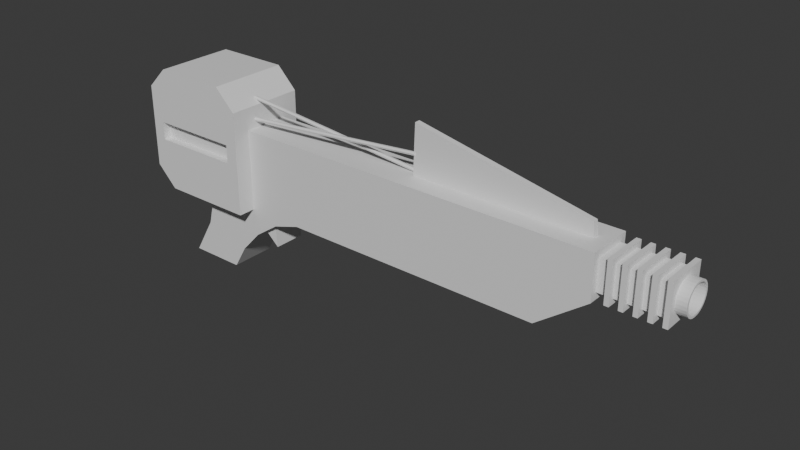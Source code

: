 # Source: PlazmaGun.blend  (saved by Blender 4.3.34; exported with 4.5.12 LTS)
import bpy
from mathutils import Matrix  # noqa: F401  (used for matrix-valued properties, if any)

bpy.ops.wm.read_factory_settings(use_empty=True)
scene = bpy.context.scene
scene.name = 'Scene'

# ---- collections
col_collection = bpy.data.collections.new('Collection'); scene.collection.children.link(col_collection)

# ---- materials (node trees are filled in below, after node groups)
mat_material = bpy.data.materials.new('Material')
mat_material.alpha_threshold = 0.0
mat_material.roughness = 0.5
mat_material.line_color = (0.0, 0.0, 0.0, 1.0)

# ---- material node trees
mat_material.use_nodes = True; mat_material.node_tree.nodes.clear()
_N = mat_material.node_tree.nodes; _L = mat_material.node_tree.links
n0 = _N.new('ShaderNodeOutputMaterial'); n0.name = 'Material Output'; n0.location = (300, 300)
n1 = _N.new('ShaderNodeBsdfPrincipled'); n1.name = 'Principled BSDF'; n1.location = (10, 300)
n1.inputs[3].default_value = 1.45
_L.new(n1.outputs[0], n0.inputs[0])
n0.is_active_output = True

# ---- world
world_world = bpy.data.worlds.new('World'); scene.world = world_world
world_world.use_nodes = True; world_world.node_tree.nodes.clear()
_N = world_world.node_tree.nodes; _L = world_world.node_tree.links
n0 = _N.new('ShaderNodeOutputWorld'); n0.name = 'World Output'; n0.location = (300, 300)
n1 = _N.new('ShaderNodeBackground'); n1.name = 'Background'; n1.location = (10, 300)
n1.inputs[0].default_value = (0.05088, 0.05088, 0.05088, 1.0)
_L.new(n1.outputs[0], n0.inputs[0])
n0.is_active_output = True
world_world.color = (0.05088, 0.05088, 0.05088)
world_world.sun_shadow_jitter_overblur = 0.0

# ---- meshes
me_cube = bpy.data.meshes.new('Cube')
me_cube.from_pydata([(1.848, 0.08104, 0.4079), (1.582, 0.1166, 0.1723), (1.848, -0.08777, 0.4079), (1.582, -0.1234, 0.1723), (-0.1082, 0.1166, 0.3723), (-0.1082, 0.1166, 0.1723), (-0.1082, -0.1234, 0.3723), (-0.1082, -0.1234, 0.1723), (1.848, -0.08777, 0.5668), (-0.08698, -0.05804, 0.6024), (1.848, 0.08104, 0.5668), (-0.08698, 0.05131, 0.6024), (1.848, 0.1166, 0.3723), (1.848, -0.1234, 0.3723), (1.782, 0.01116, 0.6024), (1.782, -0.01789, 0.6024), (2.16, 0.1086, 0.5943), (2.184, 0.1086, 0.5943), (2.184, -0.1153, 0.5943), (2.16, -0.1153, 0.5943), (2.095, 0.1086, 0.5943), (2.119, 0.1086, 0.5943), (2.119, -0.1153, 0.5943), (2.095, -0.1153, 0.5943), (2.031, 0.1086, 0.5943), (2.054, 0.1086, 0.5943), (2.054, -0.1153, 0.5943), (2.031, -0.1153, 0.5943), (1.966, 0.1086, 0.5943), (1.989, 0.1086, 0.5943), (1.989, -0.1153, 0.5943), (1.966, -0.1153, 0.5943), (1.901, 0.1086, 0.5943), (1.925, 0.1086, 0.5943), (1.925, -0.1153, 0.5943), (1.901, -0.1153, 0.5943), (1.925, -0.08777, 0.4079), (1.901, -0.08777, 0.4079), (1.989, -0.08777, 0.4079), (1.966, -0.08777, 0.4079), (2.054, -0.08777, 0.4079), (2.031, -0.08777, 0.4079), (2.119, -0.08777, 0.4079), (2.095, -0.08777, 0.4079), (2.16, -0.08777, 0.4079), (2.16, -0.08777, 0.5668), (2.095, -0.08777, 0.5668), (2.119, -0.08777, 0.5668), (2.031, -0.08777, 0.5668), (2.054, -0.08777, 0.5668), (1.966, -0.08777, 0.5668), (1.989, -0.08777, 0.5668), (1.901, -0.08777, 0.5668), (1.925, -0.08777, 0.5668), (1.925, 0.08104, 0.4079), (1.901, 0.08104, 0.4079), (1.989, 0.08104, 0.4079), (1.966, 0.08104, 0.4079), (2.054, 0.08104, 0.4079), (2.031, 0.08104, 0.4079), (2.119, 0.08104, 0.4079), (2.095, 0.08104, 0.4079), (2.16, 0.08104, 0.4079), (1.925, 0.08104, 0.5668), (1.901, 0.08104, 0.5668), (1.989, 0.08104, 0.5668), (1.966, 0.08104, 0.5668), (2.054, 0.08104, 0.5668), (2.031, 0.08104, 0.5668), (2.119, 0.08104, 0.5668), (2.095, 0.08104, 0.5668), (2.16, 0.08104, 0.5668), (1.925, 0.1086, 0.3804), (1.901, 0.1086, 0.3804), (1.989, 0.1086, 0.3804), (1.966, 0.1086, 0.3804), (2.054, 0.1086, 0.3804), (2.031, 0.1086, 0.3804), (2.119, 0.1086, 0.3804), (2.095, 0.1086, 0.3804), (2.184, 0.1086, 0.3804), (2.16, 0.1086, 0.3804), (1.925, -0.1153, 0.3804), (1.901, -0.1153, 0.3804), (1.989, -0.1153, 0.3804), (1.966, -0.1153, 0.3804), (2.054, -0.1153, 0.3804), (2.031, -0.1153, 0.3804), (2.119, -0.1153, 0.3804), (2.095, -0.1153, 0.3804), (2.184, -0.1153, 0.3804), (2.16, -0.1153, 0.3804), (2.237, 0.00217, 0.4186), (2.237, 0.07035, 0.4868), (2.237, 0.01779, 0.4203), (2.237, 0.03206, 0.4253), (2.237, 0.04486, 0.4334), (2.237, 0.05555, 0.4441), (2.237, 0.06359, 0.4569), (2.237, 0.06858, 0.4711), (2.237, -0.07708, 0.4868), (2.237, -0.008903, 0.4186), (2.237, -0.07532, 0.4711), (2.237, -0.07033, 0.4569), (2.237, -0.06228, 0.4441), (2.237, -0.05159, 0.4334), (2.237, -0.03879, 0.4253), (2.237, -0.02453, 0.4203), (2.237, 0.07035, 0.4879), (2.237, 0.00217, 0.5561), (2.237, 0.06858, 0.5035), (2.237, 0.06359, 0.5178), (2.237, 0.05555, 0.5306), (2.237, 0.04486, 0.5413), (2.237, 0.03206, 0.5493), (2.237, 0.01779, 0.5543), (2.237, -0.008903, 0.5561), (2.237, -0.07708, 0.4879), (2.237, -0.02453, 0.5543), (2.237, -0.03879, 0.5493), (2.237, -0.05159, 0.5413), (2.237, -0.06228, 0.5306), (2.237, -0.07033, 0.5178), (2.237, -0.07532, 0.5035), (2.184, -0.009503, 0.4079), (2.184, -0.08777, 0.4862), (2.184, -0.1153, 0.3804), (2.184, -0.02692, 0.4098), (2.184, -0.04346, 0.4156), (2.184, -0.0583, 0.425), (2.184, -0.0707, 0.4374), (2.184, -0.08002, 0.4522), (2.184, -0.08581, 0.4687), (2.184, -0.08777, 0.4885), (2.184, -0.009503, 0.5668), (2.184, -0.1153, 0.5943), (2.184, -0.08581, 0.5059), (2.184, -0.08002, 0.5225), (2.184, -0.0707, 0.5373), (2.184, -0.0583, 0.5497), (2.184, -0.04346, 0.559), (2.184, -0.02692, 0.5648), (2.184, 0.08104, 0.4862), (2.184, 0.00277, 0.4079), (2.184, 0.1085, 0.3804), (2.184, 0.07908, 0.4687), (2.184, 0.07329, 0.4522), (2.184, 0.06396, 0.4374), (2.184, 0.05157, 0.425), (2.184, 0.03673, 0.4156), (2.184, 0.02019, 0.4098), (2.184, 0.00277, 0.5668), (2.184, 0.08104, 0.4885), (2.184, 0.1085, 0.5943), (2.184, 0.02019, 0.5648), (2.184, 0.03673, 0.559), (2.184, 0.05157, 0.5497), (2.184, 0.06396, 0.5373), (2.184, 0.07329, 0.5225), (2.184, 0.07908, 0.5059), (2.237, -0.08581, 0.4687), (2.237, -0.08777, 0.4862), (2.237, -0.08002, 0.4522), (2.237, -0.0707, 0.4374), (2.237, -0.0583, 0.425), (2.237, -0.04346, 0.4156), (2.237, -0.02692, 0.4098), (2.237, -0.009503, 0.4079), (2.237, 0.08104, 0.4862), (2.237, 0.07908, 0.4687), (2.237, 0.07329, 0.4522), (2.237, 0.06396, 0.4374), (2.237, 0.05157, 0.425), (2.237, 0.03673, 0.4156), (2.237, 0.02019, 0.4098), (2.237, 0.00277, 0.4079), (2.237, -0.02692, 0.5648), (2.237, -0.009503, 0.5668), (2.237, -0.04346, 0.559), (2.237, -0.0583, 0.5497), (2.237, -0.0707, 0.5373), (2.237, -0.08002, 0.5225), (2.237, -0.08581, 0.5059), (2.237, -0.08777, 0.4885), (2.237, 0.07908, 0.5059), (2.237, 0.08104, 0.4885), (2.237, 0.07329, 0.5225), (2.237, 0.06396, 0.5373), (2.237, 0.05157, 0.5497), (2.237, 0.03673, 0.559), (2.237, 0.02019, 0.5648), (2.237, 0.00277, 0.5668), (2.09, -0.07532, 0.4711), (2.09, -0.07708, 0.4868), (2.09, -0.07033, 0.4569), (2.09, -0.06228, 0.4441), (2.09, -0.05159, 0.4334), (2.09, -0.03879, 0.4253), (2.09, -0.02453, 0.4203), (2.09, -0.008903, 0.4186), (2.09, 0.07035, 0.4868), (2.09, 0.06858, 0.4711), (2.09, 0.06359, 0.4569), (2.09, 0.05555, 0.4441), (2.09, 0.04486, 0.4334), (2.09, 0.03206, 0.4253), (2.09, 0.01779, 0.4203), (2.09, 0.00217, 0.4186), (2.09, -0.02453, 0.5543), (2.09, -0.008903, 0.5561), (2.09, -0.03879, 0.5493), (2.09, -0.05159, 0.5413), (2.09, -0.06228, 0.5306), (2.09, -0.07033, 0.5178), (2.09, -0.07532, 0.5035), (2.09, -0.07708, 0.4879), (2.09, 0.06858, 0.5035), (2.09, 0.07035, 0.4879), (2.09, 0.06359, 0.5178), (2.09, 0.05555, 0.5306), (2.09, 0.04486, 0.5413), (2.09, 0.03206, 0.5493), (2.09, 0.01779, 0.5543), (2.09, 0.00217, 0.5561), (1.848, -0.1234, 0.6024), (-0.1082, -0.1234, 0.6024), (1.848, 0.1166, 0.6024), (-0.1082, 0.1166, 0.6024), (0.8477, -0.01789, 0.6024), (1.782, -0.003366, 0.6024), (-0.08698, -0.003366, 0.6024), (0.8477, 0.01116, 0.6024), (0.8477, -0.003366, 0.6024), (1.773, -0.003366, 0.6736), (1.773, -0.01789, 0.6736), (0.8573, 0.01116, 0.8618), (1.773, 0.01116, 0.6736), (0.8573, -0.01789, 0.8618), (0.8573, -0.003366, 0.8618), (-0.4066, 0.1166, 0.1723), (-0.4066, -0.1234, 0.1723), (-0.4539, 0.1166, -0.01338), (-0.4539, -0.1234, -0.01338), (-0.2714, 0.1166, -0.2095), (-0.2714, -0.1234, -0.2095), (-0.5698, 0.1166, -0.2095), (-0.5698, -0.1234, -0.2095), (-0.2907, 0.09738, -0.2095), (-0.2907, -0.1041, -0.2095), (-0.5506, 0.09738, -0.2095), (-0.5506, -0.1041, -0.2095), (-0.2871, 0.1009, -0.2222), (-0.2871, -0.1076, -0.2222), (-0.5541, 0.1009, -0.2222), (-0.5541, -0.1076, -0.2222), (0.1152, 0.1166, 0.6024), (0.1152, 0.04263, 0.6024), (0.1152, 0.1166, 0.3723), (0.1152, -0.04936, 0.6024), (0.1152, -0.1234, 0.6024), (0.1152, -0.1234, 0.3723), (0.1152, -0.003366, 0.6024), (-0.05864, 0.08167, 0.05305), (-0.1974, 0.1166, -0.08435), (-0.2379, 0.1166, -0.01338), (-0.1351, 0.1166, 0.06653), (-0.1974, -0.1234, -0.08435), (-0.05864, -0.0884, 0.05305), (-0.1351, -0.1234, 0.06653), (-0.2379, -0.1234, -0.01338), (0.01836, -0.0884, 0.1059), (0.1976, -0.1234, 0.1723), (0.1152, -0.1234, 0.2547), (0.03274, -0.1234, 0.1723), (0.1976, 0.1166, 0.1723), (0.01836, 0.08167, 0.1059), (0.03274, 0.1166, 0.1723), (0.1152, 0.1166, 0.2547), (-0.08747, 0.1166, 0.03326), (-0.08747, -0.1234, 0.03326), (0.0472, -0.1234, 0.1256), (0.0472, 0.1166, 0.1256), (0.01745, 0.08167, -0.01578), (0.01745, -0.0884, -0.01578), (0.009137, -0.0884, 0.07723), (0.009137, 0.08167, 0.07723), (-0.1751, -0.2137, 0.5354), (-0.4066, 0.207, 0.1723), (-0.7194, -0.1234, 0.3723), (-0.7194, 0.1166, 0.3723), (-0.7194, -0.1234, 0.6024), (-0.7194, 0.1166, 0.6024), (-0.1082, 0.207, 0.1723), (-0.1751, 0.207, 0.4392), (-0.4066, -0.1234, 0.828), (-0.4066, 0.1166, 0.828), (-0.1751, -0.2137, 0.4392), (-0.1082, -0.2137, 0.1723), (-0.6099, 0.1166, 0.1723), (-0.7194, 0.1166, 0.2819), (-0.7194, -0.1234, 0.2819), (-0.6099, -0.1234, 0.1723), (-0.1082, -0.1234, 0.7185), (-0.2178, -0.1234, 0.828), (-0.2178, 0.1166, 0.828), (-0.1082, 0.1166, 0.7185), (-0.6099, -0.1234, 0.828), (-0.7194, -0.1234, 0.7185), (-0.7194, 0.1166, 0.7185), (-0.6099, 0.1166, 0.828), (-0.1751, 0.207, 0.5354), (-0.4066, -0.2137, 0.1723), (-0.4066, -0.2137, 0.4392), (-0.4066, 0.207, 0.4392), (-0.6525, -0.2137, 0.4392), (-0.4066, -0.2137, 0.5354), (-0.4066, 0.207, 0.5354), (-0.6525, -0.2137, 0.5354), (-0.6525, 0.207, 0.5354), (-0.6525, 0.207, 0.4392), (-0.4066, 0.207, 0.828), (-0.4066, -0.2137, 0.828), (-0.7194, 0.207, 0.2819), (-0.6099, 0.207, 0.1723), (-0.6099, -0.2137, 0.1723), (-0.7194, -0.2137, 0.2819), (-0.2178, -0.2137, 0.828), (-0.1082, -0.2137, 0.7185), (-0.1082, 0.207, 0.7185), (-0.2178, 0.207, 0.828), (-0.7194, -0.2137, 0.7185), (-0.6099, -0.2137, 0.828), (-0.6099, 0.207, 0.828), (-0.7194, 0.207, 0.7185), (-0.1402, -0.06062, 0.6436), (0.8561, -0.006423, 0.7104), (0.8526, 0.02743, 0.6108), (-0.1371, -0.02677, 0.7434), (0.854, 0.02324, 0.6198), (-0.1357, -0.03096, 0.7523), (0.8547, 0.01329, 0.6206), (-0.135, -0.0409, 0.7531), (0.8539, 0.00754, 0.6125), (-0.1358, -0.04666, 0.745), (0.8525, 0.01173, 0.6035), (-0.1372, -0.04246, 0.736), (0.8518, 0.02168, 0.6027), (-0.1379, -0.03252, 0.7352), (0.8557, -0.01062, 0.7195), (-0.1406, -0.06481, 0.6526), (0.8562, -0.02056, 0.7204), (-0.1401, -0.07476, 0.6536), (0.857, -0.02631, 0.7123), (-0.1393, -0.08051, 0.6454), (0.8574, -0.02212, 0.7032), (-0.1389, -0.07631, 0.6364), (0.8569, -0.01217, 0.7022), (-0.1394, -0.06637, 0.6354), (-0.4066, -0.2137, 0.6024), (-0.1082, -0.2137, 0.6024), (-0.1082, -0.2137, 0.3723), (-0.4066, -0.2137, 0.3723), (-0.1082, 0.207, 0.6024), (-0.4066, 0.207, 0.6024), (-0.4066, 0.207, 0.3723), (-0.1082, 0.207, 0.3723), (-0.7194, -0.2137, 0.3723), (-0.7194, -0.2137, 0.6024), (-0.7194, 0.207, 0.6024), (-0.7194, 0.207, 0.3723), (-0.4066, 0.1846, 0.5354), (-0.4066, 0.1846, 0.4392), (-0.4066, -0.1742, 0.5354), (-0.4066, -0.1742, 0.4392), (-0.1751, -0.1742, 0.5354), (-0.1751, -0.1742, 0.4392), (-0.1751, 0.1846, 0.5354), (-0.1751, 0.1846, 0.4392), (-0.6525, -0.1742, 0.4392), (-0.6525, -0.1742, 0.5354), (-0.6525, 0.1846, 0.5354), (-0.6525, 0.1846, 0.4392)], [(5, 7)], [(6, 260, 259, 225), (273, 272, 260, 6, 7), (239, 298, 323, 287), (241, 264, 263, 243, 245), (1, 12, 13, 3), (274, 277, 257, 12, 1), (232, 261, 258, 228), (289, 291, 368, 369), (144, 143, 124, 126, 90, 80), (12, 257, 255, 226), (0, 2, 13, 12), (8, 10, 226, 224), (2, 8, 224, 13), (10, 0, 12, 226), (142, 152, 185, 168), (151, 134, 177, 191), (34, 33, 32, 35), (69, 47, 45, 71), (0, 10, 64, 55), (10, 8, 52, 64), (63, 53, 50, 66), (65, 51, 48, 68), (67, 49, 46, 70), (54, 63, 66, 57), (56, 65, 68, 59), (58, 67, 70, 61), (60, 69, 71, 62), (133, 125, 161, 183), (53, 36, 39, 50), (51, 38, 41, 48), (49, 40, 43, 46), (47, 42, 44, 45), (122, 123, 214, 213), (2, 0, 55, 37), (36, 54, 57, 39), (38, 56, 59, 41), (40, 58, 61, 43), (42, 60, 62, 44), (51, 65, 29, 30), (135, 134, 151, 153, 17, 18), (61, 70, 20, 79), (60, 42, 88, 78), (153, 152, 142, 144, 80, 17), (46, 43, 89, 23), (64, 52, 35, 32), (41, 59, 77, 87), (42, 47, 22, 88), (69, 60, 78, 21), (70, 46, 23, 20), (48, 41, 87, 27), (59, 68, 24, 77), (53, 63, 33, 34), (58, 40, 86, 76), (40, 49, 26, 86), (39, 57, 75, 85), (47, 69, 21, 22), (50, 39, 85, 31), (67, 58, 76, 25), (8, 2, 37, 52), (30, 29, 28, 31), (26, 25, 24, 27), (22, 21, 20, 23), (18, 17, 16, 19), (33, 72, 73, 32), (29, 74, 75, 28), (25, 76, 77, 24), (21, 78, 79, 20), (17, 80, 81, 16), (72, 82, 83, 73), (74, 84, 85, 75), (76, 86, 87, 77), (78, 88, 89, 79), (80, 90, 91, 81), (82, 34, 35, 83), (84, 30, 31, 85), (86, 26, 27, 87), (88, 22, 23, 89), (90, 18, 19, 91), (45, 44, 91, 19), (71, 45, 19, 16), (43, 61, 79, 89), (63, 54, 72, 33), (126, 125, 133, 135, 18, 90), (66, 50, 31, 28), (62, 71, 16, 81), (54, 36, 82, 72), (55, 64, 32, 73), (44, 62, 81, 91), (49, 67, 25, 26), (65, 56, 74, 29), (36, 53, 34, 82), (37, 55, 73, 83), (52, 37, 83, 35), (68, 48, 27, 24), (56, 38, 84, 74), (57, 66, 28, 75), (38, 51, 30, 84), (124, 127, 126), (127, 128, 126), (128, 129, 126), (129, 130, 126), (130, 131, 126), (131, 132, 126), (132, 125, 126), (133, 136, 135), (136, 137, 135), (137, 138, 135), (138, 139, 135), (139, 140, 135), (140, 141, 135), (141, 134, 135), (142, 145, 144), (145, 146, 144), (146, 147, 144), (147, 148, 144), (148, 149, 144), (149, 150, 144), (150, 143, 144), (151, 154, 153), (154, 155, 153), (155, 156, 153), (156, 157, 153), (157, 158, 153), (158, 159, 153), (159, 152, 153), (161, 125, 132, 160), (160, 132, 131, 162), (162, 131, 130, 163), (163, 130, 129, 164), (164, 129, 128, 165), (165, 128, 127, 166), (166, 127, 124, 167), (142, 168, 169, 145), (145, 169, 170, 146), (146, 170, 171, 147), (147, 171, 172, 148), (148, 172, 173, 149), (149, 173, 174, 150), (150, 174, 175, 143), (177, 134, 141, 176), (176, 141, 140, 178), (178, 140, 139, 179), (179, 139, 138, 180), (180, 138, 137, 181), (181, 137, 136, 182), (182, 136, 133, 183), (185, 152, 159, 184), (184, 159, 158, 186), (186, 158, 157, 187), (187, 157, 156, 188), (188, 156, 155, 189), (189, 155, 154, 190), (190, 154, 151, 191), (124, 143, 175, 167), (102, 100, 161, 160), (103, 102, 160, 162), (104, 103, 162, 163), (105, 104, 163, 164), (106, 105, 164, 165), (107, 106, 165, 166), (101, 107, 166, 167), (93, 99, 169, 168), (99, 98, 170, 169), (98, 97, 171, 170), (97, 96, 172, 171), (96, 95, 173, 172), (95, 94, 174, 173), (94, 92, 175, 174), (118, 116, 177, 176), (119, 118, 176, 178), (120, 119, 178, 179), (121, 120, 179, 180), (122, 121, 180, 181), (123, 122, 181, 182), (117, 123, 182, 183), (110, 108, 185, 184), (111, 110, 184, 186), (112, 111, 186, 187), (113, 112, 187, 188), (114, 113, 188, 189), (115, 114, 189, 190), (109, 115, 190, 191), (92, 101, 167, 175), (100, 117, 183, 161), (108, 93, 168, 185), (116, 109, 191, 177), (193, 192, 194, 195, 196, 197, 198, 199, 207, 206, 205, 204, 203, 202, 201, 200, 217, 216, 218, 219, 220, 221, 222, 223, 209, 208, 210, 211, 212, 213, 214, 215), (107, 101, 199, 198), (123, 117, 215, 214), (99, 93, 200, 201), (108, 110, 216, 217), (98, 99, 201, 202), (110, 111, 218, 216), (97, 98, 202, 203), (111, 112, 219, 218), (96, 97, 203, 204), (112, 113, 220, 219), (95, 96, 204, 205), (113, 114, 221, 220), (94, 95, 205, 206), (114, 115, 222, 221), (92, 94, 206, 207), (100, 102, 192, 193), (115, 109, 223, 222), (116, 118, 208, 209), (102, 103, 194, 192), (101, 92, 207, 199), (118, 119, 210, 208), (103, 104, 195, 194), (117, 100, 193, 215), (119, 120, 211, 210), (104, 105, 196, 195), (93, 108, 217, 200), (120, 121, 212, 211), (105, 106, 197, 196), (109, 116, 209, 223), (121, 122, 213, 212), (106, 107, 198, 197), (15, 228, 258, 259, 224), (14, 229, 15, 224, 226), (9, 230, 11, 227, 225), (11, 256, 255, 227), (231, 232, 238, 235), (228, 15, 234, 237), (231, 256, 261, 232), (233, 238, 237, 234), (236, 235, 238, 233), (229, 14, 236, 233), (14, 231, 235, 236), (232, 228, 237, 238), (15, 229, 233, 234), (295, 304, 329, 320), (225, 227, 305, 302), (291, 290, 307, 308), (7, 6, 360, 297), (240, 239, 241, 242), (302, 303, 326, 327), (242, 241, 245, 246), (7, 268, 279, 280, 273), (271, 274, 1, 3), (5, 276, 281, 278, 265), (239, 5, 265, 264, 241), (7, 240, 242, 269, 268), (266, 269, 242, 246, 244), (245, 243, 247, 249), (244, 246, 250, 248), (243, 244, 248, 247), (246, 245, 249, 250), (248, 250, 254, 252), (251, 252, 254, 253), (249, 247, 251, 253), (250, 249, 253, 254), (247, 248, 252, 251), (255, 257, 4, 227), (259, 260, 13, 224), (5, 4, 257, 277, 276), (255, 256, 231, 14, 226), (3, 13, 260, 272, 271), (261, 256, 11, 230), (258, 261, 230, 9), (259, 258, 9, 225), (263, 266, 244, 243), (278, 263, 264, 265), (266, 279, 268, 269), (280, 271, 272, 273), (274, 281, 276, 277), (278, 279, 266, 263), (280, 281, 274, 271), (270, 267, 283, 284), (262, 267, 279, 278), (270, 275, 281, 280), (275, 262, 278, 281), (267, 270, 280, 279), (282, 285, 284, 283), (275, 270, 284, 285), (262, 275, 285, 282), (267, 262, 282, 283), (240, 7, 297, 311), (289, 288, 290, 291), (297, 360, 361, 311), (227, 4, 365, 362), (300, 288, 289, 299), (290, 288, 366, 367), (303, 294, 321, 326), (308, 309, 332, 333), (303, 304, 295, 294), (6, 225, 359, 360), (305, 227, 362, 328), (294, 295, 309, 306), (298, 301, 300, 299), (302, 305, 304, 303), (306, 309, 308, 307), (239, 240, 301, 298), (365, 292, 287, 364), (286, 315, 372, 374), (318, 316, 370, 380), (293, 313, 371, 377), (364, 287, 323, 322, 369), (311, 361, 366, 325, 324), (314, 312, 373, 378), (358, 359, 327, 326, 321), (367, 358, 321, 331, 330), (363, 368, 333, 332, 320), (362, 363, 320, 329, 328), (291, 308, 333, 368), (301, 240, 311, 324), (304, 305, 328, 329), (4, 5, 292, 365), (307, 290, 367, 330), (288, 300, 325, 366), (294, 306, 331, 321), (298, 299, 322, 323), (299, 289, 369, 322), (306, 307, 330, 331), (309, 295, 320, 332), (225, 302, 327, 359), (5, 239, 287, 292), (300, 301, 324, 325), (349, 334, 357, 355, 353, 351), (336, 337, 339, 338), (352, 353, 355, 354), (338, 339, 341, 340), (335, 348, 350, 352, 354, 356), (350, 351, 353, 352), (340, 341, 343, 342), (356, 357, 334, 335), (348, 349, 351, 350), (342, 343, 345, 344), (339, 337, 347, 345, 343, 341), (335, 334, 349, 348), (344, 345, 347, 346), (354, 355, 357, 356), (346, 347, 337, 336), (336, 338, 340, 342, 344, 346), (315, 286, 359, 358), (296, 312, 361, 360), (310, 316, 363, 362), (313, 293, 365, 364), (293, 310, 362, 365), (286, 296, 360, 359), (312, 314, 366, 361), (314, 317, 367, 366), (318, 319, 369, 368), (319, 313, 364, 369), (316, 318, 368, 363), (317, 315, 358, 367), (370, 371, 381, 380), (375, 374, 372, 373), (376, 377, 371, 370), (373, 372, 379, 378), (317, 314, 378, 379), (310, 293, 377, 376), (315, 317, 379, 372), (312, 296, 375, 373), (319, 318, 380, 381), (296, 286, 374, 375), (316, 310, 376, 370), (313, 319, 381, 371)])
_uv = me_cube.uv_layers.new(name='UVMap')
_uv.uv.foreach_set('vector', [0.625, 1.0, 0.625, 0.9714, 0.625, 0.9714, 0.625, 1.0, 0.375, 0.9792, 0.4781, 0.9688, 0.625, 0.9714, 0.625, 1.0, 0.375, 1.0, 0.375, 0.25, 0.375, 0.25, 0.375, 0.25, 0.375, 0.25, 0.375, 0.25, 0.375, 0.25, 0.375, 0.25, 0.375, 0.25, 0.375, 0.25, 0.375, 0.5, 0.625, 0.5, 0.625, 0.75, 0.375, 0.75, 0.375, 0.2952, 0.4781, 0.2812, 0.625, 0.2786, 0.625, 0.5, 0.375, 0.5, 0.75, 0.625, 0.8416, 0.625, 0.8416, 0.682, 0.75, 0.682, 0.625, 0.25, 0.625, 0.25, 0.625, 0.25, 0.625, 0.25, 0.625, 0.5371, 0.625, 0.6186, 0.625, 0.6314, 0.625, 0.7129, 0.625, 0.7129, 0.625, 0.5371, 0.625, 0.5, 0.625, 0.2786, 0.625, 0.2786, 0.625, 0.5, 0.625, 0.5371, 0.625, 0.7129, 0.625, 0.75, 0.625, 0.5, 0.625, 0.7129, 0.625, 0.5371, 0.625, 0.5, 0.625, 0.75, 0.625, 0.7129, 0.625, 0.7129, 0.625, 0.75, 0.625, 0.75, 0.625, 0.5371, 0.625, 0.5371, 0.625, 0.5, 0.625, 0.5, 0.625, 0.5371, 0.625, 0.5371, 0.625, 0.5371, 0.625, 0.5371, 0.625, 0.6186, 0.625, 0.6314, 0.625, 0.6314, 0.625, 0.6186, 0.625, 0.7129, 0.625, 0.5371, 0.625, 0.5371, 0.625, 0.7129, 0.625, 0.5371, 0.625, 0.7129, 0.625, 0.7129, 0.625, 0.5371, 0.625, 0.5371, 0.625, 0.5371, 0.625, 0.5371, 0.625, 0.5371, 0.625, 0.5371, 0.625, 0.7129, 0.625, 0.7129, 0.625, 0.5371, 0.625, 0.5371, 0.625, 0.7129, 0.625, 0.7129, 0.625, 0.5371, 0.625, 0.5371, 0.625, 0.7129, 0.625, 0.7129, 0.625, 0.5371, 0.625, 0.5371, 0.625, 0.7129, 0.625, 0.7129, 0.625, 0.5371, 0.625, 0.5371, 0.625, 0.5371, 0.625, 0.5371, 0.625, 0.5371, 0.625, 0.5371, 0.625, 0.5371, 0.625, 0.5371, 0.625, 0.5371, 0.625, 0.5371, 0.625, 0.5371, 0.625, 0.5371, 0.625, 0.5371, 0.625, 0.5371, 0.625, 0.5371, 0.625, 0.5371, 0.625, 0.5371, 0.625, 0.7129, 0.625, 0.7129, 0.625, 0.7129, 0.625, 0.7129, 0.625, 0.7129, 0.625, 0.7129, 0.625, 0.7129, 0.625, 0.7129, 0.625, 0.7129, 0.625, 0.7129, 0.625, 0.7129, 0.625, 0.7129, 0.625, 0.7129, 0.625, 0.7129, 0.625, 0.7129, 0.625, 0.7129, 0.625, 0.7129, 0.625, 0.7129, 0.625, 0.7129, 0.625, 0.7129, 0.625, 0.6995, 0.625, 0.702, 0.625, 0.702, 0.625, 0.6995, 0.625, 0.7129, 0.625, 0.5371, 0.625, 0.5371, 0.625, 0.7129, 0.625, 0.7129, 0.625, 0.5371, 0.625, 0.5371, 0.625, 0.7129, 0.625, 0.7129, 0.625, 0.5371, 0.625, 0.5371, 0.625, 0.7129, 0.625, 0.7129, 0.625, 0.5371, 0.625, 0.5371, 0.625, 0.7129, 0.625, 0.7129, 0.625, 0.5371, 0.625, 0.5371, 0.625, 0.7129, 0.625, 0.7129, 0.625, 0.5371, 0.625, 0.5371, 0.625, 0.7129, 0.625, 0.7129, 0.625, 0.6314, 0.625, 0.6186, 0.625, 0.5371, 0.625, 0.5371, 0.625, 0.7129, 0.625, 0.5371, 0.625, 0.5371, 0.625, 0.5371, 0.625, 0.5371, 0.625, 0.5371, 0.625, 0.7129, 0.625, 0.7129, 0.625, 0.5371, 0.625, 0.5371, 0.625, 0.5371, 0.625, 0.5371, 0.625, 0.5371, 0.625, 0.5371, 0.625, 0.5371, 0.625, 0.7129, 0.625, 0.7129, 0.625, 0.7129, 0.625, 0.7129, 0.625, 0.5371, 0.625, 0.7129, 0.625, 0.7129, 0.625, 0.5371, 0.625, 0.7129, 0.625, 0.5371, 0.625, 0.5371, 0.625, 0.7129, 0.625, 0.7129, 0.625, 0.7129, 0.625, 0.7129, 0.625, 0.7129, 0.625, 0.5371, 0.625, 0.5371, 0.625, 0.5371, 0.625, 0.5371, 0.625, 0.5371, 0.625, 0.7129, 0.625, 0.7129, 0.625, 0.5371, 0.625, 0.7129, 0.625, 0.7129, 0.625, 0.7129, 0.625, 0.7129, 0.625, 0.5371, 0.625, 0.5371, 0.625, 0.5371, 0.625, 0.5371, 0.625, 0.7129, 0.625, 0.5371, 0.625, 0.5371, 0.625, 0.7129, 0.625, 0.5371, 0.625, 0.7129, 0.625, 0.7129, 0.625, 0.5371, 0.625, 0.7129, 0.625, 0.7129, 0.625, 0.7129, 0.625, 0.7129, 0.625, 0.7129, 0.625, 0.5371, 0.625, 0.5371, 0.625, 0.7129, 0.625, 0.7129, 0.625, 0.5371, 0.625, 0.5371, 0.625, 0.7129, 0.625, 0.7129, 0.625, 0.7129, 0.625, 0.7129, 0.625, 0.7129, 0.625, 0.5371, 0.625, 0.5371, 0.625, 0.5371, 0.625, 0.5371, 0.625, 0.7129, 0.625, 0.7129, 0.625, 0.7129, 0.625, 0.7129, 0.625, 0.7129, 0.625, 0.5371, 0.625, 0.5371, 0.625, 0.7129, 0.625, 0.7129, 0.625, 0.5371, 0.625, 0.5371, 0.625, 0.7129, 0.625, 0.7129, 0.625, 0.5371, 0.625, 0.5371, 0.625, 0.7129, 0.625, 0.7129, 0.625, 0.5371, 0.625, 0.5371, 0.625, 0.7129, 0.625, 0.5371, 0.625, 0.5371, 0.625, 0.5371, 0.625, 0.5371, 0.625, 0.5371, 0.625, 0.5371, 0.625, 0.5371, 0.625, 0.5371, 0.625, 0.5371, 0.625, 0.5371, 0.625, 0.5371, 0.625, 0.5371, 0.625, 0.5371, 0.625, 0.5371, 0.625, 0.5371, 0.625, 0.5371, 0.625, 0.5371, 0.625, 0.5371, 0.625, 0.5371, 0.625, 0.5371, 0.625, 0.5371, 0.625, 0.7129, 0.625, 0.7129, 0.625, 0.5371, 0.625, 0.5371, 0.625, 0.7129, 0.625, 0.7129, 0.625, 0.5371, 0.625, 0.5371, 0.625, 0.7129, 0.625, 0.7129, 0.625, 0.5371, 0.625, 0.5371, 0.625, 0.7129, 0.625, 0.7129, 0.625, 0.5371, 0.625, 0.5371, 0.625, 0.7129, 0.625, 0.7129, 0.625, 0.5371, 0.625, 0.7129, 0.625, 0.7129, 0.625, 0.7129, 0.625, 0.7129, 0.625, 0.7129, 0.625, 0.7129, 0.625, 0.7129, 0.625, 0.7129, 0.625, 0.7129, 0.625, 0.7129, 0.625, 0.7129, 0.625, 0.7129, 0.625, 0.7129, 0.625, 0.7129, 0.625, 0.7129, 0.625, 0.7129, 0.625, 0.7129, 0.625, 0.7129, 0.625, 0.7129, 0.625, 0.7129, 0.625, 0.7129, 0.625, 0.7129, 0.625, 0.7129, 0.625, 0.7129, 0.625, 0.5371, 0.625, 0.7129, 0.625, 0.7129, 0.625, 0.5371, 0.625, 0.7129, 0.625, 0.5371, 0.625, 0.5371, 0.625, 0.7129, 0.625, 0.5371, 0.625, 0.5371, 0.625, 0.5371, 0.625, 0.5371, 0.625, 0.7129, 0.625, 0.7129, 0.625, 0.7129, 0.625, 0.7129, 0.625, 0.7129, 0.625, 0.7129, 0.625, 0.5371, 0.625, 0.7129, 0.625, 0.7129, 0.625, 0.5371, 0.625, 0.5371, 0.625, 0.5371, 0.625, 0.5371, 0.625, 0.5371, 0.625, 0.5371, 0.625, 0.7129, 0.625, 0.7129, 0.625, 0.5371, 0.625, 0.5371, 0.625, 0.5371, 0.625, 0.5371, 0.625, 0.5371, 0.625, 0.7129, 0.625, 0.5371, 0.625, 0.5371, 0.625, 0.7129, 0.625, 0.7129, 0.625, 0.5371, 0.625, 0.5371, 0.625, 0.7129, 0.625, 0.5371, 0.625, 0.5371, 0.625, 0.5371, 0.625, 0.5371, 0.625, 0.7129, 0.625, 0.7129, 0.625, 0.7129, 0.625, 0.7129, 0.625, 0.7129, 0.625, 0.5371, 0.625, 0.5371, 0.625, 0.7129, 0.625, 0.7129, 0.625, 0.7129, 0.625, 0.7129, 0.625, 0.7129, 0.625, 0.5371, 0.625, 0.7129, 0.625, 0.7129, 0.625, 0.5371, 0.625, 0.5371, 0.625, 0.7129, 0.625, 0.7129, 0.625, 0.5371, 0.625, 0.5371, 0.625, 0.5371, 0.625, 0.5371, 0.625, 0.5371, 0.625, 0.7129, 0.625, 0.7129, 0.625, 0.7129, 0.625, 0.7129, 0.625, 0.6314, 0.625, 0.6495, 0.625, 0.7129, 0.625, 0.6495, 0.625, 0.6668, 0.625, 0.7129, 0.625, 0.6668, 0.625, 0.6822, 0.625, 0.7129, 0.625, 0.6822, 0.625, 0.6951, 0.625, 0.7129, 0.625, 0.6951, 0.625, 0.7048, 0.625, 0.7129, 0.625, 0.7048, 0.625, 0.7109, 0.625, 0.7129, 0.625, 0.7109, 0.625, 0.7129, 0.625, 0.7129, 0.625, 0.7129, 0.625, 0.7129, 0.625, 0.7129, 0.625, 0.7129, 0.625, 0.7129, 0.625, 0.7129, 0.625, 0.7129, 0.625, 0.7129, 0.625, 0.7129, 0.625, 0.7129, 0.625, 0.7129, 0.625, 0.7129, 0.625, 0.7129, 0.625, 0.7129, 0.625, 0.7129, 0.625, 0.7129, 0.625, 0.7129, 0.625, 0.7129, 0.625, 0.7129, 0.625, 0.7129, 0.625, 0.7129, 0.625, 0.5371, 0.625, 0.5371, 0.625, 0.5371, 0.625, 0.5371, 0.625, 0.5371, 0.625, 0.5371, 0.625, 0.5371, 0.625, 0.5371, 0.625, 0.5371, 0.625, 0.5371, 0.625, 0.5371, 0.625, 0.5371, 0.625, 0.5371, 0.625, 0.5371, 0.625, 0.5371, 0.625, 0.5371, 0.625, 0.5371, 0.625, 0.5371, 0.625, 0.5371, 0.625, 0.5371, 0.625, 0.5371, 0.625, 0.6186, 0.625, 0.6005, 0.625, 0.5371, 0.625, 0.6005, 0.625, 0.5832, 0.625, 0.5371, 0.625, 0.5832, 0.625, 0.5678, 0.625, 0.5371, 0.625, 0.5678, 0.625, 0.5549, 0.625, 0.5371, 0.625, 0.5549, 0.625, 0.5452, 0.625, 0.5371, 0.625, 0.5452, 0.625, 0.5391, 0.625, 0.5371, 0.625, 0.5391, 0.625, 0.5371, 0.625, 0.5371, 0.625, 0.7129, 0.625, 0.7129, 0.625, 0.7129, 0.625, 0.7122, 0.625, 0.7122, 0.625, 0.7129, 0.625, 0.7129, 0.625, 0.7102, 0.625, 0.7102, 0.625, 0.7129, 0.625, 0.7129, 0.625, 0.707, 0.625, 0.707, 0.625, 0.7129, 0.625, 0.6822, 0.625, 0.6822, 0.625, 0.6822, 0.625, 0.6822, 0.625, 0.6668, 0.625, 0.6668, 0.625, 0.6668, 0.625, 0.6668, 0.625, 0.6495, 0.625, 0.6495, 0.625, 0.6495, 0.625, 0.6495, 0.625, 0.6314, 0.625, 0.6314, 0.625, 0.5371, 0.625, 0.5371, 0.625, 0.5378, 0.625, 0.5371, 0.625, 0.5371, 0.625, 0.5378, 0.625, 0.5398, 0.625, 0.5371, 0.625, 0.5371, 0.625, 0.5398, 0.625, 0.543, 0.625, 0.5371, 0.625, 0.5371, 0.625, 0.543, 0.625, 0.5678, 0.625, 0.5678, 0.625, 0.5678, 0.625, 0.5678, 0.625, 0.5832, 0.625, 0.5832, 0.625, 0.5832, 0.625, 0.5832, 0.625, 0.6005, 0.625, 0.6005, 0.625, 0.6005, 0.625, 0.6005, 0.625, 0.6186, 0.625, 0.6186, 0.625, 0.6314, 0.625, 0.6314, 0.625, 0.6495, 0.625, 0.6495, 0.625, 0.6495, 0.625, 0.6495, 0.625, 0.6668, 0.625, 0.6668, 0.625, 0.6668, 0.625, 0.6668, 0.625, 0.6822, 0.625, 0.6822, 0.625, 0.6822, 0.625, 0.6822, 0.625, 0.7129, 0.625, 0.707, 0.625, 0.707, 0.625, 0.7129, 0.625, 0.7129, 0.625, 0.7102, 0.625, 0.7102, 0.625, 0.7129, 0.625, 0.7129, 0.625, 0.7122, 0.625, 0.7122, 0.625, 0.7129, 0.625, 0.7129, 0.625, 0.7129, 0.625, 0.5371, 0.625, 0.5371, 0.625, 0.5371, 0.625, 0.5378, 0.625, 0.5378, 0.625, 0.5371, 0.625, 0.5371, 0.625, 0.5398, 0.625, 0.5398, 0.625, 0.5371, 0.625, 0.5371, 0.625, 0.543, 0.625, 0.543, 0.625, 0.5371, 0.625, 0.5678, 0.625, 0.5678, 0.625, 0.5678, 0.625, 0.5678, 0.625, 0.5832, 0.625, 0.5832, 0.625, 0.5832, 0.625, 0.5832, 0.625, 0.6005, 0.625, 0.6005, 0.625, 0.6005, 0.625, 0.6005, 0.625, 0.6186, 0.625, 0.6186, 0.625, 0.6314, 0.625, 0.6186, 0.625, 0.6186, 0.625, 0.6314, 0.625, 0.702, 0.625, 0.7028, 0.625, 0.7129, 0.625, 0.7122, 0.625, 0.6995, 0.625, 0.702, 0.625, 0.7122, 0.625, 0.7102, 0.625, 0.6928, 0.625, 0.6995, 0.625, 0.7102, 0.625, 0.707, 0.625, 0.6774, 0.625, 0.6928, 0.625, 0.707, 0.625, 0.6822, 0.625, 0.6624, 0.625, 0.6774, 0.625, 0.6822, 0.625, 0.6668, 0.625, 0.6472, 0.625, 0.6624, 0.625, 0.6668, 0.625, 0.6495, 0.625, 0.6308, 0.625, 0.6472, 0.625, 0.6495, 0.625, 0.6314, 0.625, 0.5472, 0.625, 0.548, 0.625, 0.5378, 0.625, 0.5371, 0.625, 0.548, 0.625, 0.5505, 0.625, 0.5398, 0.625, 0.5378, 0.625, 0.5505, 0.625, 0.5572, 0.625, 0.543, 0.625, 0.5398, 0.625, 0.5572, 0.625, 0.5726, 0.625, 0.5678, 0.625, 0.543, 0.625, 0.5726, 0.625, 0.5876, 0.625, 0.5832, 0.625, 0.5678, 0.625, 0.5876, 0.625, 0.6028, 0.625, 0.6005, 0.625, 0.5832, 0.625, 0.6028, 0.625, 0.6192, 0.625, 0.6186, 0.625, 0.6005, 0.625, 0.6472, 0.625, 0.6308, 0.625, 0.6314, 0.625, 0.6495, 0.625, 0.6624, 0.625, 0.6472, 0.625, 0.6495, 0.625, 0.6668, 0.625, 0.6774, 0.625, 0.6624, 0.625, 0.6668, 0.625, 0.6822, 0.625, 0.6928, 0.625, 0.6774, 0.625, 0.6822, 0.625, 0.707, 0.625, 0.6995, 0.625, 0.6928, 0.625, 0.707, 0.625, 0.7102, 0.625, 0.702, 0.625, 0.6995, 0.625, 0.7102, 0.625, 0.7122, 0.625, 0.7028, 0.625, 0.702, 0.625, 0.7122, 0.625, 0.7129, 0.625, 0.548, 0.625, 0.5472, 0.625, 0.5371, 0.625, 0.5378, 0.625, 0.5505, 0.625, 0.548, 0.625, 0.5378, 0.625, 0.5398, 0.625, 0.5572, 0.625, 0.5505, 0.625, 0.5398, 0.625, 0.543, 0.625, 0.5726, 0.625, 0.5572, 0.625, 0.543, 0.625, 0.5678, 0.625, 0.5876, 0.625, 0.5726, 0.625, 0.5678, 0.625, 0.5832, 0.625, 0.6028, 0.625, 0.5876, 0.625, 0.5832, 0.625, 0.6005, 0.625, 0.6192, 0.625, 0.6028, 0.625, 0.6005, 0.625, 0.6186, 0.625, 0.6192, 0.625, 0.6308, 0.625, 0.6314, 0.625, 0.6186, 0.625, 0.7028, 0.625, 0.7028, 0.625, 0.7129, 0.625, 0.7129, 0.625, 0.5472, 0.625, 0.5472, 0.625, 0.5371, 0.625, 0.5371, 0.625, 0.6308, 0.625, 0.6192, 0.625, 0.6186, 0.625, 0.6314, 0.625, 0.7028, 0.625, 0.702, 0.625, 0.6995, 0.625, 0.6928, 0.625, 0.6774, 0.625, 0.6624, 0.625, 0.6472, 0.625, 0.6308, 0.625, 0.6192, 0.625, 0.6028, 0.625, 0.5876, 0.625, 0.5726, 0.625, 0.5572, 0.625, 0.5505, 0.625, 0.548, 0.625, 0.5472, 0.625, 0.5472, 0.625, 0.548, 0.625, 0.5505, 0.625, 0.5572, 0.625, 0.5726, 0.625, 0.5876, 0.625, 0.6028, 0.625, 0.6192, 0.625, 0.6308, 0.625, 0.6472, 0.625, 0.6624, 0.625, 0.6774, 0.625, 0.6928, 0.625, 0.6995, 0.625, 0.702, 0.625, 0.7028, 0.625, 0.6472, 0.625, 0.6308, 0.625, 0.6308, 0.625, 0.6472, 0.625, 0.702, 0.625, 0.7028, 0.625, 0.7028, 0.625, 0.702, 0.625, 0.548, 0.625, 0.5472, 0.625, 0.5472, 0.625, 0.548, 0.625, 0.5472, 0.625, 0.548, 0.625, 0.548, 0.625, 0.5472, 0.625, 0.5505, 0.625, 0.548, 0.625, 0.548, 0.625, 0.5505, 0.625, 0.548, 0.625, 0.5505, 0.625, 0.5505, 0.625, 0.548, 0.625, 0.5572, 0.625, 0.5505, 0.625, 0.5505, 0.625, 0.5572, 0.625, 0.5505, 0.625, 0.5572, 0.625, 0.5572, 0.625, 0.5505, 0.625, 0.5726, 0.625, 0.5572, 0.625, 0.5572, 0.625, 0.5726, 0.625, 0.5572, 0.625, 0.5726, 0.625, 0.5726, 0.625, 0.5572, 0.625, 0.5876, 0.625, 0.5726, 0.625, 0.5726, 0.625, 0.5876, 0.625, 0.5726, 0.625, 0.5876, 0.625, 0.5876, 0.625, 0.5726, 0.625, 0.6028, 0.625, 0.5876, 0.625, 0.5876, 0.625, 0.6028, 0.625, 0.5876, 0.625, 0.6028, 0.625, 0.6028, 0.625, 0.5876, 0.625, 0.6192, 0.625, 0.6028, 0.625, 0.6028, 0.625, 0.6192, 0.625, 0.7028, 0.625, 0.702, 0.625, 0.702, 0.625, 0.7028, 0.625, 0.6028, 0.625, 0.6192, 0.625, 0.6192, 0.625, 0.6028, 0.625, 0.6308, 0.625, 0.6472, 0.625, 0.6472, 0.625, 0.6308, 0.625, 0.702, 0.625, 0.6995, 0.625, 0.6995, 0.625, 0.702, 0.625, 0.6308, 0.625, 0.6192, 0.625, 0.6192, 0.625, 0.6308, 0.625, 0.6472, 0.625, 0.6624, 0.625, 0.6624, 0.625, 0.6472, 0.625, 0.6995, 0.625, 0.6928, 0.625, 0.6928, 0.625, 0.6995, 0.625, 0.7028, 0.625, 0.7028, 0.625, 0.7028, 0.625, 0.7028, 0.625, 0.6624, 0.625, 0.6774, 0.625, 0.6774, 0.625, 0.6624, 0.625, 0.6928, 0.625, 0.6774, 0.625, 0.6774, 0.625, 0.6928, 0.625, 0.5472, 0.625, 0.5472, 0.625, 0.5472, 0.625, 0.5472, 0.625, 0.6774, 0.625, 0.6928, 0.625, 0.6928, 0.625, 0.6774, 0.625, 0.6774, 0.625, 0.6624, 0.625, 0.6624, 0.625, 0.6774, 0.625, 0.6192, 0.625, 0.6308, 0.625, 0.6308, 0.625, 0.6192, 0.625, 0.6928, 0.625, 0.6995, 0.625, 0.6995, 0.625, 0.6928, 0.625, 0.6624, 0.625, 0.6472, 0.625, 0.6472, 0.625, 0.6624, 0.6332, 0.682, 0.75, 0.682, 0.8416, 0.682, 0.8464, 0.75, 0.625, 0.75, 0.6332, 0.568, 0.6332, 0.625, 0.6332, 0.682, 0.625, 0.75, 0.625, 0.5, 0.8668, 0.682, 0.8668, 0.625, 0.8668, 0.568, 0.875, 0.5, 0.875, 0.75, 0.8668, 0.568, 0.8416, 0.568, 0.8464, 0.5, 0.875, 0.5, 0.75, 0.568, 0.75, 0.625, 0.75, 0.625, 0.75, 0.568, 0.75, 0.682, 0.6332, 0.682, 0.6332, 0.682, 0.75, 0.682, 0.75, 0.568, 0.8416, 0.568, 0.8416, 0.625, 0.75, 0.625, 0.6332, 0.625, 0.75, 0.625, 0.75, 0.682, 0.6332, 0.682, 0.6332, 0.568, 0.75, 0.568, 0.75, 0.625, 0.6332, 0.625, 0.6332, 0.625, 0.6332, 0.568, 0.6332, 0.568, 0.6332, 0.625, 0.6332, 0.568, 0.75, 0.568, 0.75, 0.568, 0.6332, 0.568, 0.75, 0.625, 0.75, 0.682, 0.75, 0.682, 0.75, 0.625, 0.6332, 0.682, 0.6332, 0.625, 0.6332, 0.625, 0.6332, 0.682, 0.875, 0.5, 0.875, 0.5, 0.875, 0.5, 0.875, 0.5, 0.875, 0.75, 0.875, 0.5, 0.875, 0.5, 0.875, 0.75, 0.625, 0.25, 0.625, 0.0, 0.625, 0.0, 0.625, 0.25, 0.375, 1.0, 0.625, 1.0, 0.625, 1.0, 0.375, 1.0, 0.375, 0.0, 0.375, 0.25, 0.375, 0.25, 0.375, 0.0, 0.875, 0.75, 0.875, 0.75, 0.875, 0.75, 0.875, 0.75, 0.375, 0.0, 0.375, 0.25, 0.375, 0.25, 0.375, 0.0, 0.375, 1.0, 0.375, 1.0, 0.375, 0.9917, 0.375, 0.9753, 0.375, 0.9792, 0.1702, 0.75, 0.1702, 0.5, 0.375, 0.5, 0.375, 0.75, 0.375, 0.25, 0.375, 0.2708, 0.375, 0.2747, 0.375, 0.2583, 0.375, 0.25, 0.375, 0.25, 0.375, 0.25, 0.375, 0.25, 0.375, 0.25, 0.375, 0.25, 0.375, 1.0, 0.375, 1.0, 0.375, 1.0, 0.375, 1.0, 0.375, 1.0, 0.375, 1.0, 0.375, 1.0, 0.375, 1.0, 0.375, 1.0, 0.375, 1.0, 0.375, 0.25, 0.375, 0.25, 0.375, 0.25, 0.375, 0.25, 0.375, 1.0, 0.375, 1.0, 0.375, 1.0, 0.375, 1.0, 0.125, 0.5, 0.125, 0.75, 0.125, 0.75, 0.125, 0.5, 0.375, 0.0, 0.375, 0.25, 0.375, 0.25, 0.375, 0.0, 0.375, 1.0, 0.375, 1.0, 0.375, 1.0, 0.375, 1.0, 0.125, 0.5, 0.125, 0.75, 0.125, 0.75, 0.125, 0.5, 0.375, 0.25, 0.375, 0.25, 0.375, 0.25, 0.375, 0.25, 0.375, 0.0, 0.375, 0.25, 0.375, 0.25, 0.375, 0.0, 0.125, 0.5, 0.125, 0.75, 0.125, 0.75, 0.125, 0.5, 0.625, 0.2786, 0.625, 0.2786, 0.625, 0.25, 0.625, 0.25, 0.625, 0.9714, 0.625, 0.9714, 0.625, 0.75, 0.625, 0.75, 0.375, 0.25, 0.625, 0.25, 0.625, 0.2786, 0.4781, 0.2812, 0.375, 0.2708, 0.8464, 0.5, 0.8416, 0.568, 0.75, 0.568, 0.6332, 0.568, 0.625, 0.5, 0.375, 0.75, 0.625, 0.75, 0.625, 0.9714, 0.4781, 0.9688, 0.375, 0.9548, 0.8416, 0.625, 0.8416, 0.568, 0.8668, 0.568, 0.8668, 0.625, 0.8416, 0.682, 0.8416, 0.625, 0.8668, 0.625, 0.8668, 0.682, 0.8464, 0.75, 0.8416, 0.682, 0.8668, 0.682, 0.875, 0.75, 0.125, 0.5, 0.125, 0.75, 0.125, 0.75, 0.125, 0.5, 0.375, 0.25, 0.375, 0.25, 0.375, 0.25, 0.375, 0.25, 0.375, 1.0, 0.375, 1.0, 0.375, 1.0, 0.375, 1.0, 0.375, 0.9753, 0.375, 0.967, 0.375, 0.967, 0.375, 0.9792, 0.375, 0.283, 0.375, 0.2747, 0.375, 0.2708, 0.375, 0.283, 0.125, 0.5, 0.125, 0.75, 0.125, 0.75, 0.125, 0.5, 0.2125, 0.8128, 0.375, 0.2747, 0.375, 0.283, 0.158, 0.75, 0.2547, 0.755, 0.31, 0.8177, 0.31, 0.8177, 0.2547, 0.755, 0.3624, 0.3547, 0.31, 0.8177, 0.3205, 0.9372, 0.375, 0.2583, 0.2547, 0.755, 0.356, 0.3557, 0.375, 0.2747, 0.2125, 0.8128, 0.356, 0.3557, 0.3624, 0.3547, 0.375, 0.2583, 0.375, 0.2747, 0.31, 0.8177, 0.2547, 0.755, 0.2125, 0.8128, 0.3205, 0.9372, 0.3624, 0.3547, 0.356, 0.3557, 0.2547, 0.755, 0.31, 0.8177, 0.356, 0.3557, 0.2547, 0.755, 0.2547, 0.755, 0.356, 0.3557, 0.3624, 0.3547, 0.356, 0.3557, 0.356, 0.3557, 0.3624, 0.3547, 0.31, 0.8177, 0.3624, 0.3547, 0.3624, 0.3547, 0.31, 0.8177, 0.375, 1.0, 0.375, 1.0, 0.375, 1.0, 0.375, 1.0, 0.625, 0.25, 0.625, 0.0, 0.625, 0.0, 0.625, 0.25, 0.375, 1.0, 0.625, 1.0, 0.625, 1.0, 0.375, 1.0, 0.625, 0.25, 0.625, 0.25, 0.625, 0.25, 0.625, 0.25, 0.512, 0.0, 0.625, 0.0, 0.625, 0.25, 0.512, 0.25, 0.625, 0.0, 0.625, 0.0, 0.625, 0.0, 0.625, 0.0, 0.875, 0.75, 0.875, 0.75, 0.875, 0.75, 0.875, 0.75, 0.625, 0.25, 0.625, 0.25, 0.625, 0.25, 0.625, 0.25, 0.875, 0.75, 0.875, 0.5, 0.875, 0.5, 0.875, 0.75, 0.625, 1.0, 0.625, 1.0, 0.625, 1.0, 0.625, 1.0, 0.875, 0.5, 0.875, 0.5, 0.875, 0.5, 0.875, 0.5, 0.875, 0.75, 0.875, 0.5, 0.875, 0.5, 0.875, 0.75, 0.375, 0.25, 0.375, 0.0, 0.512, 0.0, 0.512, 0.25, 0.875, 0.75, 0.875, 0.5, 0.875, 0.5, 0.875, 0.75, 0.625, 0.0, 0.625, 0.25, 0.625, 0.25, 0.625, 0.0, 0.375, 0.25, 0.375, 0.0, 0.375, 0.0, 0.375, 0.25, 0.625, 0.25, 0.375, 0.25, 0.375, 0.25, 0.625, 0.25, 0.625, 1.0, 0.625, 1.0, 0.625, 1.0, 0.625, 1.0, 0.625, 0.25, 0.625, 0.25, 0.625, 0.25, 0.625, 0.25, 0.625, 0.25, 0.625, 0.25, 0.625, 0.25, 0.625, 0.25, 0.625, 0.25, 0.375, 0.25, 0.375, 0.25, 0.512, 0.25, 0.625, 0.25, 0.375, 1.0, 0.625, 1.0, 0.625, 1.0, 0.512, 1.0, 0.375, 1.0, 0.625, 1.0, 0.625, 1.0, 0.625, 1.0, 0.625, 1.0, 0.625, 1.0, 0.625, 1.0, 0.625, 1.0, 0.625, 1.0, 0.625, 1.0, 0.625, 1.0, 0.625, 1.0, 0.625, 1.0, 0.625, 1.0, 0.625, 1.0, 0.625, 0.25, 0.625, 0.25, 0.625, 0.25, 0.625, 0.25, 0.625, 0.25, 0.625, 0.25, 0.625, 0.25, 0.625, 0.25, 0.625, 0.25, 0.625, 0.25, 0.625, 0.25, 0.625, 0.25, 0.625, 0.25, 0.625, 0.25, 0.375, 0.0, 0.375, 0.0, 0.375, 0.0, 0.375, 0.0, 0.875, 0.5, 0.875, 0.5, 0.875, 0.5, 0.875, 0.5, 0.625, 0.25, 0.375, 0.25, 0.375, 0.25, 0.625, 0.25, 0.625, 0.0, 0.625, 0.0, 0.625, 0.0, 0.625, 0.0, 0.625, 0.0, 0.512, 0.0, 0.512, 0.0, 0.625, 0.0, 0.875, 0.75, 0.875, 0.75, 0.875, 0.75, 0.875, 0.75, 0.375, 0.25, 0.512, 0.25, 0.512, 0.25, 0.375, 0.25, 0.512, 0.25, 0.625, 0.25, 0.625, 0.25, 0.512, 0.25, 0.625, 0.0, 0.625, 0.0, 0.625, 0.0, 0.625, 0.0, 0.875, 0.5, 0.875, 0.5, 0.875, 0.5, 0.875, 0.5, 0.875, 0.75, 0.875, 0.75, 0.875, 0.75, 0.875, 0.75, 0.375, 0.25, 0.375, 0.25, 0.375, 0.25, 0.375, 0.25, 0.512, 0.0, 0.375, 0.0, 0.375, 0.0, 0.512, 0.0, 0.4578, 0.37, 0.25, 0.49, 0.04215, 0.37, 0.04215, 0.13, 0.25, 0.01, 0.4578, 0.13, 1.0, 0.5, 1.0, 1.0, 0.8333, 1.0, 0.8333, 0.5, 0.5, 0.5, 0.5, 1.0, 0.3333, 1.0, 0.3333, 0.5, 0.8333, 0.5, 0.8333, 1.0, 0.6667, 1.0, 0.6667, 0.5, 0.75, 0.49, 0.9578, 0.37, 0.9578, 0.13, 0.75, 0.01, 0.5422, 0.13, 0.5422, 0.37, 0.6667, 0.5, 0.6667, 1.0, 0.5, 1.0, 0.5, 0.5, 0.6667, 0.5, 0.6667, 1.0, 0.5, 1.0, 0.5, 0.5, 0.1667, 0.5, 0.1667, 1.0, -8.941e-08, 1.0, -8.941e-08, 0.5, 0.8333, 0.5, 0.8333, 1.0, 0.6667, 1.0, 0.6667, 0.5, 0.5, 0.5, 0.5, 1.0, 0.3333, 1.0, 0.3333, 0.5, 0.4578, 0.37, 0.25, 0.49, 0.04215, 0.37, 0.04215, 0.13, 0.25, 0.01, 0.4578, 0.13, 1.0, 0.5, 1.0, 1.0, 0.8333, 1.0, 0.8333, 0.5, 0.3333, 0.5, 0.3333, 1.0, 0.1667, 1.0, 0.1667, 0.5, 0.3333, 0.5, 0.3333, 1.0, 0.1667, 1.0, 0.1667, 0.5, 0.1667, 0.5, 0.1667, 1.0, -8.941e-08, 1.0, -8.941e-08, 0.5, 0.75, 0.49, 0.9578, 0.37, 0.9578, 0.13, 0.75, 0.01, 0.5422, 0.13, 0.5422, 0.37, 0.625, 1.0, 0.625, 1.0, 0.625, 1.0, 0.625, 1.0, 0.625, 1.0, 0.625, 1.0, 0.625, 1.0, 0.625, 1.0, 0.625, 0.25, 0.625, 0.25, 0.625, 0.25, 0.625, 0.25, 0.625, 0.25, 0.625, 0.25, 0.625, 0.25, 0.625, 0.25, 0.625, 0.25, 0.625, 0.25, 0.625, 0.25, 0.625, 0.25, 0.625, 1.0, 0.625, 1.0, 0.625, 1.0, 0.625, 1.0, 0.625, 1.0, 0.625, 1.0, 0.625, 1.0, 0.625, 1.0, 0.625, 1.0, 0.625, 1.0, 0.625, 1.0, 0.625, 1.0, 0.625, 0.25, 0.625, 0.25, 0.625, 0.25, 0.625, 0.25, 0.625, 0.25, 0.625, 0.25, 0.625, 0.25, 0.625, 0.25, 0.625, 0.25, 0.625, 0.25, 0.625, 0.25, 0.625, 0.25, 0.625, 1.0, 0.625, 1.0, 0.625, 1.0, 0.625, 1.0, 0.625, 0.25, 0.625, 0.25, 0.625, 0.25, 0.625, 0.25, 0.625, 1.0, 0.625, 1.0, 0.625, 1.0, 0.625, 1.0, 0.625, 0.25, 0.625, 0.25, 0.625, 0.25, 0.625, 0.25, 0.625, 1.0, 0.625, 1.0, 0.625, 1.0, 0.625, 1.0, 0.625, 1.0, 0.625, 1.0, 0.625, 1.0, 0.625, 1.0, 0.625, 0.25, 0.625, 0.25, 0.625, 0.25, 0.625, 0.25, 0.625, 1.0, 0.625, 1.0, 0.625, 1.0, 0.625, 1.0, 0.625, 1.0, 0.625, 1.0, 0.625, 1.0, 0.625, 1.0, 0.625, 0.25, 0.625, 0.25, 0.625, 0.25, 0.625, 0.25, 0.625, 1.0, 0.625, 1.0, 0.625, 1.0, 0.625, 1.0, 0.625, 0.25, 0.625, 0.25, 0.625, 0.25, 0.625, 0.25, 0.625, 0.25, 0.625, 0.25, 0.625, 0.25, 0.625, 0.25])
me_cube.materials.append(mat_material)
me_cube.use_mirror_vertex_groups = False
me_cube.update()

# ---- objects
ob_cube = bpy.data.objects.new('Cube', me_cube)

# ---- transforms, parenting, visibility, modifiers, constraints
ob_cube.location = (-0.8477, 0.003366, -0.3723)
ob_cube.lock_rotations_4d = False
ob_cube.empty_display_type = 'ARROWS'
ob_cube.lineart.crease_threshold = 0.0

# ---- collection membership
col_collection.objects.link(ob_cube)

# ---- scene / render settings (as saved in the file)
scene.frame_start = 1; scene.frame_end = 250; scene.frame_set(1)
scene.render.engine = 'BLENDER_EEVEE_NEXT'
bpy.context.view_layer.update()

# ---- added for rendering (the .blend has no active camera and no usable light): camera, sun
cam_auto = bpy.data.cameras.new('AutoCamera')
cam_auto.lens = 50.0
cam_auto.sensor_width = 36.0
cam_auto.clip_end = 1000.0
ob_auto_camera = bpy.data.objects.new('AutoCamera', cam_auto)
scene.collection.objects.link(ob_auto_camera)
ob_auto_camera.location = (2.8508, -3.52747, 2.2992)
ob_auto_camera.rotation_euler = (1.09748, -7.21219e-08, 0.694738)
scene.camera = ob_auto_camera
light_auto_sun = bpy.data.lights.new('AutoSun', 'SUN')
light_auto_sun.energy = 3.0
light_auto_sun.angle = 0.0523599
ob_auto_sun = bpy.data.objects.new('AutoSun', light_auto_sun)
scene.collection.objects.link(ob_auto_sun)
ob_auto_sun.rotation_euler = (0.872665, 0.174533, 0.523599)
bpy.context.view_layer.update()
